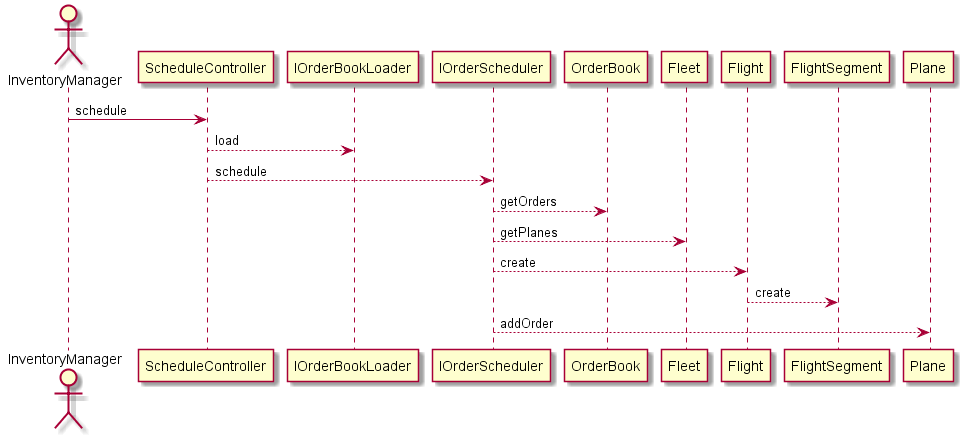

The diagram above was rendered by PlantUML. Its source (embedded in the PNG):
@startuml

actor InventoryManager
participant ScheduleController
participant IOrderBookLoader
participant IOrderScheduler

InventoryManager -> ScheduleController: schedule

ScheduleController --> IOrderBookLoader: load

ScheduleController --> IOrderScheduler: schedule

IOrderScheduler --> OrderBook: getOrders

IOrderScheduler --> Fleet: getPlanes

IOrderScheduler --> Flight: create

Flight --> FlightSegment: create

IOrderScheduler  --> Plane: addOrder

@enduml